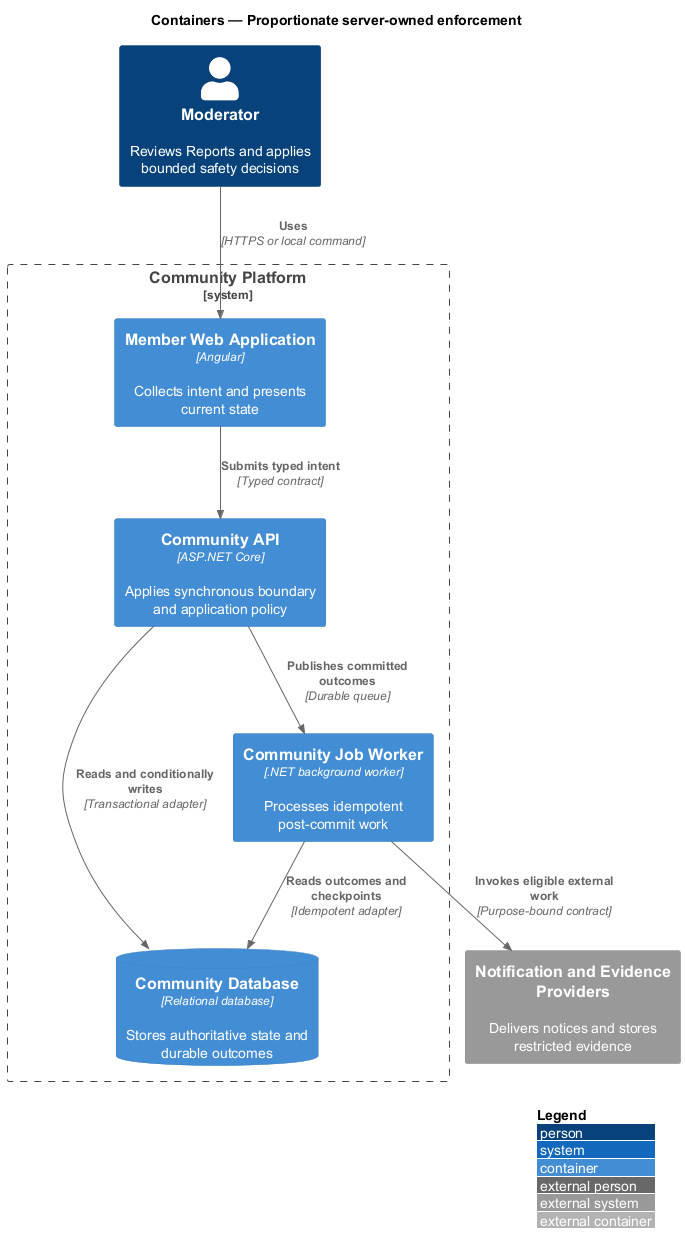

The diagram above was rendered by PlantUML. Its source (embedded in the PNG):
@startuml
!include <C4/C4_Container>
LAYOUT_WITH_LEGEND()
title Containers — Proportionate server-owned enforcement

Person(actor, "Moderator", "Reviews Reports and applies bounded safety decisions")
System_Ext(external, "Notification and Evidence Providers", "Delivers notices and stores restricted evidence")
System_Boundary(system, "Community Platform") {
  Container(frontend, "Member Web Application", "Angular", "Collects intent and presents current state")
  Container(backend, "Community API", "ASP.NET Core", "Applies synchronous boundary and application policy")
  Container(worker, "Community Job Worker", ".NET background worker", "Processes idempotent post-commit work")
  ContainerDb(store, "Community Database", "Relational database", "Stores authoritative state and durable outcomes")
}

Rel(actor, frontend, "Uses", "HTTPS or local command")
Rel(frontend, backend, "Submits typed intent", "Typed contract")
Rel(backend, store, "Reads and conditionally writes", "Transactional adapter")
Rel(backend, worker, "Publishes committed outcomes", "Durable queue")
Rel(worker, store, "Reads outcomes and checkpoints", "Idempotent adapter")
Rel(worker, external, "Invokes eligible external work", "Purpose-bound contract")
@enduml